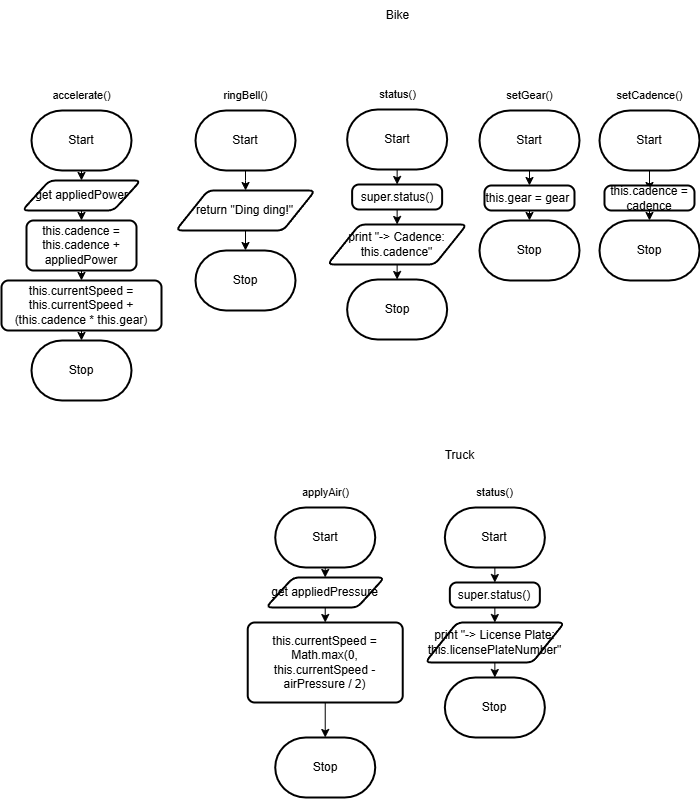

The diagram above was exported from draw.io. Its source (the exported page's mxGraphModel, read from the mxfile embedded in the PNG):
<mxGraphModel dx="1456" dy="658" grid="1" gridSize="10" guides="1" tooltips="1" connect="1" arrows="1" fold="1" page="1" pageScale="1" pageWidth="827" pageHeight="1169" math="0" shadow="0">
  <root>
    <mxCell id="0" />
    <mxCell id="1" parent="0" />
    <mxCell id="2" style="edgeStyle=orthogonalEdgeStyle;html=1;exitX=0.5;exitY=1;exitDx=0;exitDy=0;exitPerimeter=0;rounded=0;" parent="1" source="3" target="6" edge="1">
      <mxGeometry relative="1" as="geometry" />
    </mxCell>
    <mxCell id="3" value="Start" style="strokeWidth=2;html=1;shape=mxgraph.flowchart.terminator;whiteSpace=wrap;" parent="1" vertex="1">
      <mxGeometry x="42" y="180" width="100" height="60" as="geometry" />
    </mxCell>
    <mxCell id="4" value="Stop" style="strokeWidth=2;html=1;shape=mxgraph.flowchart.terminator;whiteSpace=wrap;" parent="1" vertex="1">
      <mxGeometry x="42" y="410" width="100" height="60" as="geometry" />
    </mxCell>
    <mxCell id="10" style="edgeStyle=none;html=1;exitX=0.5;exitY=1;exitDx=0;exitDy=0;" parent="1" source="6" target="8" edge="1">
      <mxGeometry relative="1" as="geometry" />
    </mxCell>
    <mxCell id="6" value="get&amp;nbsp;appliedPower" style="shape=parallelogram;html=1;strokeWidth=2;perimeter=parallelogramPerimeter;whiteSpace=wrap;rounded=1;arcSize=12;size=0.23;" parent="1" vertex="1">
      <mxGeometry x="32.75" y="250" width="118.5" height="30" as="geometry" />
    </mxCell>
    <mxCell id="7" value="accelerate()" style="text;html=1;align=center;verticalAlign=middle;resizable=0;points=[];autosize=1;strokeColor=none;fillColor=none;fontSize=11;fontFamily=Helvetica;fontColor=default;" parent="1" vertex="1">
      <mxGeometry x="52" y="150" width="80" height="30" as="geometry" />
    </mxCell>
    <mxCell id="12" style="edgeStyle=none;html=1;exitX=0.5;exitY=1;exitDx=0;exitDy=0;entryX=0.5;entryY=0;entryDx=0;entryDy=0;" parent="1" source="8" target="11" edge="1">
      <mxGeometry relative="1" as="geometry" />
    </mxCell>
    <mxCell id="8" value="this.cadence = this.cadence + appliedPower" style="rounded=1;whiteSpace=wrap;html=1;absoluteArcSize=1;arcSize=14;strokeWidth=2;" parent="1" vertex="1">
      <mxGeometry x="37" y="290" width="110" height="50" as="geometry" />
    </mxCell>
    <mxCell id="13" style="edgeStyle=none;html=1;exitX=0.5;exitY=1;exitDx=0;exitDy=0;entryX=0.5;entryY=0;entryDx=0;entryDy=0;entryPerimeter=0;" parent="1" source="11" target="4" edge="1">
      <mxGeometry relative="1" as="geometry" />
    </mxCell>
    <mxCell id="11" value="this.currentSpeed = this.currentSpeed + (this.cadence * this.gear)" style="rounded=1;whiteSpace=wrap;html=1;absoluteArcSize=1;arcSize=14;strokeWidth=2;" parent="1" vertex="1">
      <mxGeometry x="12" y="350" width="160" height="50" as="geometry" />
    </mxCell>
    <mxCell id="15" style="edgeStyle=orthogonalEdgeStyle;html=1;exitX=0.5;exitY=1;exitDx=0;exitDy=0;exitPerimeter=0;rounded=0;" parent="1" source="16" target="19" edge="1">
      <mxGeometry relative="1" as="geometry" />
    </mxCell>
    <mxCell id="16" value="Start" style="strokeWidth=2;html=1;shape=mxgraph.flowchart.terminator;whiteSpace=wrap;" parent="1" vertex="1">
      <mxGeometry x="206" y="180" width="100" height="60" as="geometry" />
    </mxCell>
    <mxCell id="17" value="Stop" style="strokeWidth=2;html=1;shape=mxgraph.flowchart.terminator;whiteSpace=wrap;" parent="1" vertex="1">
      <mxGeometry x="206" y="320" width="100" height="60" as="geometry" />
    </mxCell>
    <mxCell id="25" style="edgeStyle=none;html=1;exitX=0.5;exitY=1;exitDx=0;exitDy=0;entryX=0.5;entryY=0;entryDx=0;entryDy=0;entryPerimeter=0;" parent="1" source="19" target="17" edge="1">
      <mxGeometry relative="1" as="geometry" />
    </mxCell>
    <mxCell id="19" value="return &quot;Ding ding!&quot;" style="shape=parallelogram;html=1;strokeWidth=2;perimeter=parallelogramPerimeter;whiteSpace=wrap;rounded=1;arcSize=12;size=0.23;" parent="1" vertex="1">
      <mxGeometry x="186.38" y="260" width="139.25" height="40" as="geometry" />
    </mxCell>
    <mxCell id="20" value="ringBell()" style="text;html=1;align=center;verticalAlign=middle;resizable=0;points=[];autosize=1;strokeColor=none;fillColor=none;fontSize=11;fontFamily=Helvetica;fontColor=default;" parent="1" vertex="1">
      <mxGeometry x="221" y="150" width="70" height="30" as="geometry" />
    </mxCell>
    <mxCell id="33" style="edgeStyle=none;html=1;exitX=0.5;exitY=1;exitDx=0;exitDy=0;exitPerimeter=0;entryX=0.5;entryY=0;entryDx=0;entryDy=0;" parent="1" source="27" target="32" edge="1">
      <mxGeometry relative="1" as="geometry" />
    </mxCell>
    <mxCell id="27" value="Start" style="strokeWidth=2;html=1;shape=mxgraph.flowchart.terminator;whiteSpace=wrap;" parent="1" vertex="1">
      <mxGeometry x="357.64" y="179" width="100" height="60" as="geometry" />
    </mxCell>
    <mxCell id="28" value="Stop" style="strokeWidth=2;html=1;shape=mxgraph.flowchart.terminator;whiteSpace=wrap;" parent="1" vertex="1">
      <mxGeometry x="357.63" y="349" width="100" height="60" as="geometry" />
    </mxCell>
    <mxCell id="29" style="edgeStyle=none;html=1;exitX=0.5;exitY=1;exitDx=0;exitDy=0;entryX=0.5;entryY=0;entryDx=0;entryDy=0;entryPerimeter=0;" parent="1" source="30" target="28" edge="1">
      <mxGeometry relative="1" as="geometry" />
    </mxCell>
    <mxCell id="30" value="print &quot;-&amp;gt; Cadence: this.cadence&quot;" style="shape=parallelogram;html=1;strokeWidth=2;perimeter=parallelogramPerimeter;whiteSpace=wrap;rounded=1;arcSize=12;size=0.23;" parent="1" vertex="1">
      <mxGeometry x="338.01" y="294" width="139.25" height="40" as="geometry" />
    </mxCell>
    <mxCell id="31" value="status()" style="text;html=1;align=center;verticalAlign=middle;resizable=0;points=[];autosize=1;strokeColor=none;fillColor=none;fontSize=11;fontFamily=Helvetica;fontColor=default;" parent="1" vertex="1">
      <mxGeometry x="377.62" y="149" width="60" height="30" as="geometry" />
    </mxCell>
    <mxCell id="34" style="edgeStyle=none;html=1;exitX=0.5;exitY=1;exitDx=0;exitDy=0;entryX=0.5;entryY=0;entryDx=0;entryDy=0;" parent="1" source="32" target="30" edge="1">
      <mxGeometry relative="1" as="geometry" />
    </mxCell>
    <mxCell id="32" value="super.status()" style="rounded=1;whiteSpace=wrap;html=1;absoluteArcSize=1;arcSize=14;strokeWidth=2;" parent="1" vertex="1">
      <mxGeometry x="362.63" y="254" width="90" height="25" as="geometry" />
    </mxCell>
    <mxCell id="35" value="Bike" style="text;html=1;align=center;verticalAlign=middle;resizable=0;points=[];autosize=1;strokeColor=none;fillColor=none;" parent="1" vertex="1">
      <mxGeometry x="382.64" y="70" width="50" height="30" as="geometry" />
    </mxCell>
    <mxCell id="36" style="edgeStyle=orthogonalEdgeStyle;html=1;exitX=0.5;exitY=1;exitDx=0;exitDy=0;exitPerimeter=0;rounded=0;" parent="1" source="37" target="40" edge="1">
      <mxGeometry relative="1" as="geometry" />
    </mxCell>
    <mxCell id="37" value="Start" style="strokeWidth=2;html=1;shape=mxgraph.flowchart.terminator;whiteSpace=wrap;" parent="1" vertex="1">
      <mxGeometry x="285.73" y="577" width="100" height="60" as="geometry" />
    </mxCell>
    <mxCell id="38" value="Stop" style="strokeWidth=2;html=1;shape=mxgraph.flowchart.terminator;whiteSpace=wrap;" parent="1" vertex="1">
      <mxGeometry x="285.73" y="807" width="100" height="60" as="geometry" />
    </mxCell>
    <mxCell id="39" style="edgeStyle=none;html=1;exitX=0.5;exitY=1;exitDx=0;exitDy=0;" parent="1" source="40" target="43" edge="1">
      <mxGeometry relative="1" as="geometry" />
    </mxCell>
    <mxCell id="40" value="get&amp;nbsp;appliedPressure" style="shape=parallelogram;html=1;strokeWidth=2;perimeter=parallelogramPerimeter;whiteSpace=wrap;rounded=1;arcSize=12;size=0.23;" parent="1" vertex="1">
      <mxGeometry x="276.48" y="647" width="118.5" height="30" as="geometry" />
    </mxCell>
    <mxCell id="41" value="applyAir()" style="text;html=1;align=center;verticalAlign=middle;resizable=0;points=[];autosize=1;strokeColor=none;fillColor=none;fontSize=11;fontFamily=Helvetica;fontColor=default;" parent="1" vertex="1">
      <mxGeometry x="300.73" y="547" width="70" height="30" as="geometry" />
    </mxCell>
    <mxCell id="46" style="edgeStyle=none;html=1;exitX=0.5;exitY=1;exitDx=0;exitDy=0;entryX=0.5;entryY=0;entryDx=0;entryDy=0;entryPerimeter=0;" parent="1" source="43" target="38" edge="1">
      <mxGeometry relative="1" as="geometry" />
    </mxCell>
    <mxCell id="43" value="this.currentSpeed = Math.max(0, this.currentSpeed - airPressure / 2)" style="rounded=1;whiteSpace=wrap;html=1;absoluteArcSize=1;arcSize=14;strokeWidth=2;" parent="1" vertex="1">
      <mxGeometry x="258.23" y="692" width="155" height="80" as="geometry" />
    </mxCell>
    <mxCell id="47" style="edgeStyle=none;html=1;exitX=0.5;exitY=1;exitDx=0;exitDy=0;exitPerimeter=0;entryX=0.5;entryY=0;entryDx=0;entryDy=0;" parent="1" source="48" target="54" edge="1">
      <mxGeometry relative="1" as="geometry" />
    </mxCell>
    <mxCell id="48" value="Start" style="strokeWidth=2;html=1;shape=mxgraph.flowchart.terminator;whiteSpace=wrap;" parent="1" vertex="1">
      <mxGeometry x="455.36" y="577" width="100" height="60" as="geometry" />
    </mxCell>
    <mxCell id="49" value="Stop" style="strokeWidth=2;html=1;shape=mxgraph.flowchart.terminator;whiteSpace=wrap;" parent="1" vertex="1">
      <mxGeometry x="455.35" y="747" width="100" height="60" as="geometry" />
    </mxCell>
    <mxCell id="50" style="edgeStyle=none;html=1;exitX=0.5;exitY=1;exitDx=0;exitDy=0;entryX=0.5;entryY=0;entryDx=0;entryDy=0;entryPerimeter=0;" parent="1" source="51" target="49" edge="1">
      <mxGeometry relative="1" as="geometry" />
    </mxCell>
    <mxCell id="51" value="print &quot;-&amp;gt; License Plate: this.licensePlateNumber&quot;" style="shape=parallelogram;html=1;strokeWidth=2;perimeter=parallelogramPerimeter;whiteSpace=wrap;rounded=1;arcSize=12;size=0.23;" parent="1" vertex="1">
      <mxGeometry x="435.73" y="692" width="139.25" height="40" as="geometry" />
    </mxCell>
    <mxCell id="52" value="status()" style="text;html=1;align=center;verticalAlign=middle;resizable=0;points=[];autosize=1;strokeColor=none;fillColor=none;fontSize=11;fontFamily=Helvetica;fontColor=default;" parent="1" vertex="1">
      <mxGeometry x="475.34000000000003" y="547" width="60" height="30" as="geometry" />
    </mxCell>
    <mxCell id="53" style="edgeStyle=none;html=1;exitX=0.5;exitY=1;exitDx=0;exitDy=0;entryX=0.5;entryY=0;entryDx=0;entryDy=0;" parent="1" source="54" target="51" edge="1">
      <mxGeometry relative="1" as="geometry" />
    </mxCell>
    <mxCell id="54" value="super.status()" style="rounded=1;whiteSpace=wrap;html=1;absoluteArcSize=1;arcSize=14;strokeWidth=2;" parent="1" vertex="1">
      <mxGeometry x="460.35" y="652" width="90" height="25" as="geometry" />
    </mxCell>
    <mxCell id="55" value="Truck" style="text;html=1;align=center;verticalAlign=middle;resizable=0;points=[];autosize=1;strokeColor=none;fillColor=none;" parent="1" vertex="1">
      <mxGeometry x="444.99" y="510" width="50" height="30" as="geometry" />
    </mxCell>
    <mxCell id="56" style="edgeStyle=none;html=1;exitX=0.5;exitY=1;exitDx=0;exitDy=0;exitPerimeter=0;entryX=0.5;entryY=0;entryDx=0;entryDy=0;" edge="1" parent="1" source="57" target="63">
      <mxGeometry relative="1" as="geometry" />
    </mxCell>
    <mxCell id="57" value="Start" style="strokeWidth=2;html=1;shape=mxgraph.flowchart.terminator;whiteSpace=wrap;" vertex="1" parent="1">
      <mxGeometry x="490" y="180" width="100" height="60" as="geometry" />
    </mxCell>
    <mxCell id="58" value="Stop" style="strokeWidth=2;html=1;shape=mxgraph.flowchart.terminator;whiteSpace=wrap;" vertex="1" parent="1">
      <mxGeometry x="490" y="290" width="100" height="60" as="geometry" />
    </mxCell>
    <mxCell id="61" value="setGear()" style="text;html=1;align=center;verticalAlign=middle;resizable=0;points=[];autosize=1;strokeColor=none;fillColor=none;fontSize=11;fontFamily=Helvetica;fontColor=default;" vertex="1" parent="1">
      <mxGeometry x="504.98" y="150" width="70" height="30" as="geometry" />
    </mxCell>
    <mxCell id="64" style="edgeStyle=none;html=1;exitX=0.5;exitY=1;exitDx=0;exitDy=0;entryX=0.5;entryY=0;entryDx=0;entryDy=0;entryPerimeter=0;" edge="1" parent="1" source="63" target="58">
      <mxGeometry relative="1" as="geometry" />
    </mxCell>
    <mxCell id="63" value="this.gear = gear&amp;nbsp;" style="rounded=1;whiteSpace=wrap;html=1;absoluteArcSize=1;arcSize=14;strokeWidth=2;" vertex="1" parent="1">
      <mxGeometry x="494.99" y="255" width="90" height="25" as="geometry" />
    </mxCell>
    <mxCell id="69" style="edgeStyle=none;html=1;exitX=0.5;exitY=1;exitDx=0;exitDy=0;exitPerimeter=0;" edge="1" parent="1" source="70">
      <mxGeometry relative="1" as="geometry">
        <mxPoint x="660" y="260" as="targetPoint" />
      </mxGeometry>
    </mxCell>
    <mxCell id="70" value="Start" style="strokeWidth=2;html=1;shape=mxgraph.flowchart.terminator;whiteSpace=wrap;" vertex="1" parent="1">
      <mxGeometry x="610" y="180" width="100" height="60" as="geometry" />
    </mxCell>
    <mxCell id="71" value="Stop" style="strokeWidth=2;html=1;shape=mxgraph.flowchart.terminator;whiteSpace=wrap;" vertex="1" parent="1">
      <mxGeometry x="610" y="290" width="100" height="60" as="geometry" />
    </mxCell>
    <mxCell id="72" value="setCadence()" style="text;html=1;align=center;verticalAlign=middle;resizable=0;points=[];autosize=1;strokeColor=none;fillColor=none;fontSize=11;fontFamily=Helvetica;fontColor=default;" vertex="1" parent="1">
      <mxGeometry x="614.98" y="150" width="90" height="30" as="geometry" />
    </mxCell>
    <mxCell id="73" style="edgeStyle=none;html=1;exitX=0.5;exitY=1;exitDx=0;exitDy=0;entryX=0.5;entryY=0;entryDx=0;entryDy=0;entryPerimeter=0;" edge="1" parent="1" source="74" target="71">
      <mxGeometry relative="1" as="geometry" />
    </mxCell>
    <mxCell id="74" value="this.cadence = cadence" style="rounded=1;whiteSpace=wrap;html=1;absoluteArcSize=1;arcSize=14;strokeWidth=2;" vertex="1" parent="1">
      <mxGeometry x="614.99" y="255" width="90" height="25" as="geometry" />
    </mxCell>
  </root>
</mxGraphModel>